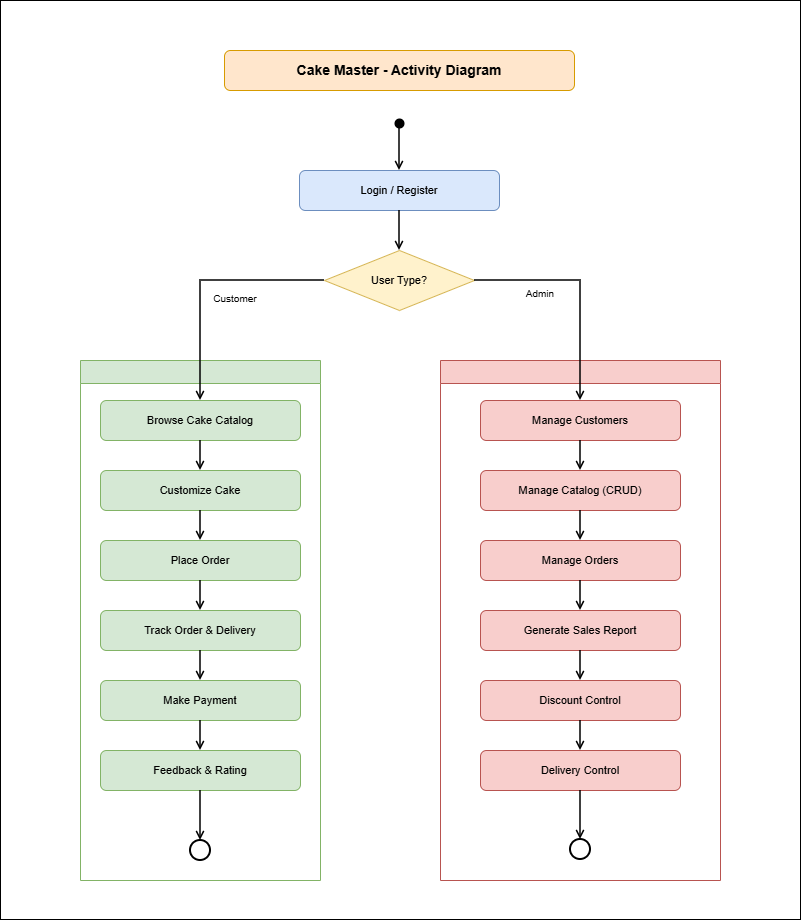

The diagram above was exported from draw.io. Its source (the exported page's mxGraphModel, read from the mxfile embedded in the PNG):
<mxGraphModel dx="912" dy="1598" grid="1" gridSize="10" guides="1" tooltips="1" connect="1" arrows="1" fold="1" page="1" pageScale="1" pageWidth="850" pageHeight="1100" math="0" shadow="0">
  <root>
    <mxCell id="0" />
    <mxCell id="1" parent="0" />
    <mxCell id="qeHf0HtevXZs5tUlYdYq-12" parent="1" style="rounded=0;whiteSpace=wrap;html=1;" value="" vertex="1">
      <mxGeometry height="919" width="800" x="160" y="-80" as="geometry" />
    </mxCell>
    <mxCell id="title" parent="1" style="rounded=1;whiteSpace=wrap;html=1;fillColor=#ffe6cc;strokeColor=#d79b00;fontSize=14;fontStyle=1;fontColor=#000000;" value="Cake Master - Activity Diagram" vertex="1">
      <mxGeometry height="40" width="350" x="384" y="-30" as="geometry" />
    </mxCell>
    <mxCell id="start" parent="1" style="ellipse;fillColor=#000000;strokeColor=none;" vertex="1">
      <mxGeometry height="10" width="10" x="554" y="38" as="geometry" />
    </mxCell>
    <mxCell id="login" parent="1" style="rounded=1;whiteSpace=wrap;html=1;fillColor=#dae8fc;strokeColor=#6c8ebf;fontSize=11;fontColor=#000000;" value="Login / Register" vertex="1">
      <mxGeometry height="40" width="200" x="459" y="90" as="geometry" />
    </mxCell>
    <mxCell id="decision1" parent="1" style="rhombus;whiteSpace=wrap;html=1;fillColor=#fff2cc;strokeColor=#d6b656;fontSize=11;fontColor=#000000;" value="User Type?" vertex="1">
      <mxGeometry height="60" width="150" x="484" y="170" as="geometry" />
    </mxCell>
    <mxCell id="swimCustomer" parent="1" style="swimlane;whiteSpace=wrap;html=1;fillColor=#d5e8d4;strokeColor=#82b366;fontSize=12;fontColor=#000000;fontStyle=1;" value="" vertex="1">
      <mxGeometry height="520" width="240" x="240" y="280" as="geometry" />
    </mxCell>
    <mxCell id="browseCatalog" parent="swimCustomer" style="rounded=1;whiteSpace=wrap;html=1;fillColor=#d5e8d4;strokeColor=#82b366;fontSize=11;fontColor=#000000;" value="Browse Cake Catalog" vertex="1">
      <mxGeometry height="40" width="200" x="20" y="40" as="geometry" />
    </mxCell>
    <mxCell id="customizeCake" parent="swimCustomer" style="rounded=1;whiteSpace=wrap;html=1;fillColor=#d5e8d4;strokeColor=#82b366;fontSize=11;fontColor=#000000;" value="Customize Cake" vertex="1">
      <mxGeometry height="40" width="200" x="20" y="110" as="geometry" />
    </mxCell>
    <mxCell id="t5" edge="1" parent="swimCustomer" source="browseCatalog" style="edgeStyle=orthogonalEdgeStyle;rounded=0;orthogonalLoop=1;jettySize=auto;html=1;endArrow=open;endFill=0;strokeWidth=1.5;" target="customizeCake">
      <mxGeometry relative="1" as="geometry" />
    </mxCell>
    <mxCell id="placeOrder" parent="swimCustomer" style="rounded=1;whiteSpace=wrap;html=1;fillColor=#d5e8d4;strokeColor=#82b366;fontSize=11;fontColor=#000000;" value="Place Order" vertex="1">
      <mxGeometry height="40" width="200" x="20" y="180" as="geometry" />
    </mxCell>
    <mxCell id="t6" edge="1" parent="swimCustomer" source="customizeCake" style="edgeStyle=orthogonalEdgeStyle;rounded=0;orthogonalLoop=1;jettySize=auto;html=1;endArrow=open;endFill=0;strokeWidth=1.5;" target="placeOrder">
      <mxGeometry relative="1" as="geometry" />
    </mxCell>
    <mxCell id="trackOrder" parent="swimCustomer" style="rounded=1;whiteSpace=wrap;html=1;fillColor=#d5e8d4;strokeColor=#82b366;fontSize=11;fontColor=#000000;" value="Track Order &amp; Delivery" vertex="1">
      <mxGeometry height="40" width="200" x="20" y="250" as="geometry" />
    </mxCell>
    <mxCell id="t7" edge="1" parent="swimCustomer" source="placeOrder" style="edgeStyle=orthogonalEdgeStyle;rounded=0;orthogonalLoop=1;jettySize=auto;html=1;endArrow=open;endFill=0;strokeWidth=1.5;" target="trackOrder">
      <mxGeometry relative="1" as="geometry" />
    </mxCell>
    <mxCell id="payment" parent="swimCustomer" style="rounded=1;whiteSpace=wrap;html=1;fillColor=#d5e8d4;strokeColor=#82b366;fontSize=11;fontColor=#000000;" value="Make Payment" vertex="1">
      <mxGeometry height="40" width="200" x="20" y="320" as="geometry" />
    </mxCell>
    <mxCell id="t8" edge="1" parent="swimCustomer" source="trackOrder" style="edgeStyle=orthogonalEdgeStyle;rounded=0;orthogonalLoop=1;jettySize=auto;html=1;endArrow=open;endFill=0;strokeWidth=1.5;" target="payment">
      <mxGeometry relative="1" as="geometry" />
    </mxCell>
    <mxCell id="feedback" parent="swimCustomer" style="rounded=1;whiteSpace=wrap;html=1;fillColor=#d5e8d4;strokeColor=#82b366;fontSize=11;fontColor=#000000;" value="Feedback &amp; Rating" vertex="1">
      <mxGeometry height="40" width="200" x="20" y="390" as="geometry" />
    </mxCell>
    <mxCell id="t9" edge="1" parent="swimCustomer" source="payment" style="edgeStyle=orthogonalEdgeStyle;rounded=0;orthogonalLoop=1;jettySize=auto;html=1;endArrow=open;endFill=0;strokeWidth=1.5;" target="feedback">
      <mxGeometry relative="1" as="geometry" />
    </mxCell>
    <mxCell id="end" parent="swimCustomer" style="ellipse;fillColor=none;strokeColor=#000000;strokeWidth=2;" vertex="1">
      <mxGeometry height="20" width="20" x="110" y="480" as="geometry" />
    </mxCell>
    <mxCell id="t10" edge="1" parent="swimCustomer" source="feedback" style="edgeStyle=orthogonalEdgeStyle;rounded=0;orthogonalLoop=1;jettySize=auto;html=1;endArrow=open;endFill=0;strokeWidth=1.5;entryX=0.5;entryY=0;entryDx=0;entryDy=0;" target="end">
      <mxGeometry relative="1" as="geometry">
        <mxPoint x="120" y="460" as="targetPoint" />
      </mxGeometry>
    </mxCell>
    <mxCell id="swimAdmin" parent="1" style="swimlane;whiteSpace=wrap;html=1;fillColor=#f8cecc;strokeColor=#b85450;fontSize=12;fontColor=#000000;fontStyle=1;" value="" vertex="1">
      <mxGeometry height="520" width="280" x="600" y="280" as="geometry" />
    </mxCell>
    <mxCell id="manageCustomers" parent="1" style="rounded=1;whiteSpace=wrap;html=1;fillColor=#f8cecc;strokeColor=#b85450;fontSize=11;fontColor=#000000;" value="Manage Customers" vertex="1">
      <mxGeometry height="40" width="200" x="640" y="320" as="geometry" />
    </mxCell>
    <mxCell id="manageCatalog" parent="1" style="rounded=1;whiteSpace=wrap;html=1;fillColor=#f8cecc;strokeColor=#b85450;fontSize=11;fontColor=#000000;" value="Manage Catalog (CRUD)" vertex="1">
      <mxGeometry height="40" width="200" x="640" y="390" as="geometry" />
    </mxCell>
    <mxCell id="manageOrders" parent="1" style="rounded=1;whiteSpace=wrap;html=1;fillColor=#f8cecc;strokeColor=#b85450;fontSize=11;fontColor=#000000;" value="Manage Orders" vertex="1">
      <mxGeometry height="40" width="200" x="640" y="460" as="geometry" />
    </mxCell>
    <mxCell id="salesReport" parent="1" style="rounded=1;whiteSpace=wrap;html=1;fillColor=#f8cecc;strokeColor=#b85450;fontSize=11;fontColor=#000000;" value="Generate Sales Report" vertex="1">
      <mxGeometry height="40" width="200" x="640" y="530" as="geometry" />
    </mxCell>
    <mxCell id="discountControl" parent="1" style="rounded=1;whiteSpace=wrap;html=1;fillColor=#f8cecc;strokeColor=#b85450;fontSize=11;fontColor=#000000;" value="Discount Control" vertex="1">
      <mxGeometry height="40" width="200" x="640" y="600" as="geometry" />
    </mxCell>
    <mxCell id="deliveryControl" parent="1" style="rounded=1;whiteSpace=wrap;html=1;fillColor=#f8cecc;strokeColor=#b85450;fontSize=11;fontColor=#000000;" value="Delivery Control" vertex="1">
      <mxGeometry height="40" width="200" x="640" y="670" as="geometry" />
    </mxCell>
    <mxCell id="end2" parent="1" style="ellipse;fillColor=none;strokeColor=#000000;strokeWidth=2;" vertex="1">
      <mxGeometry height="20" width="20" x="730" y="759" as="geometry" />
    </mxCell>
    <mxCell id="t1" edge="1" parent="1" source="start" style="edgeStyle=orthogonalEdgeStyle;rounded=0;orthogonalLoop=1;jettySize=auto;html=1;endArrow=open;endFill=0;strokeWidth=1.5;" target="login">
      <mxGeometry relative="1" as="geometry" />
    </mxCell>
    <mxCell id="t2" edge="1" parent="1" source="login" style="edgeStyle=orthogonalEdgeStyle;rounded=0;orthogonalLoop=1;jettySize=auto;html=1;endArrow=open;endFill=0;strokeWidth=1.5;" target="decision1">
      <mxGeometry relative="1" as="geometry" />
    </mxCell>
    <mxCell id="t3" edge="1" parent="1" source="decision1" style="edgeStyle=orthogonalEdgeStyle;rounded=0;orthogonalLoop=1;jettySize=auto;html=1;endArrow=open;endFill=0;strokeWidth=1.5;" target="browseCatalog">
      <mxGeometry relative="1" as="geometry" />
    </mxCell>
    <mxCell id="t4" edge="1" parent="1" source="decision1" style="edgeStyle=orthogonalEdgeStyle;rounded=0;orthogonalLoop=1;jettySize=auto;html=1;endArrow=open;endFill=0;strokeWidth=1.5;">
      <mxGeometry relative="1" as="geometry">
        <mxPoint x="740" y="320" as="targetPoint" />
      </mxGeometry>
    </mxCell>
    <mxCell id="t4Label" parent="1" style="text;html=1;strokeColor=none;fillColor=#ffffff;align=center;verticalAlign=middle;whiteSpace=wrap;fontSize=10;fontColor=#000000;" value="Admin" vertex="1">
      <mxGeometry height="20" width="60" x="670" y="203" as="geometry" />
    </mxCell>
    <mxCell id="t11" edge="1" parent="1" source="manageCustomers" style="edgeStyle=orthogonalEdgeStyle;rounded=0;orthogonalLoop=1;jettySize=auto;html=1;endArrow=open;endFill=0;strokeWidth=1.5;" target="manageCatalog">
      <mxGeometry relative="1" as="geometry" />
    </mxCell>
    <mxCell id="t12" edge="1" parent="1" source="manageCatalog" style="edgeStyle=orthogonalEdgeStyle;rounded=0;orthogonalLoop=1;jettySize=auto;html=1;endArrow=open;endFill=0;strokeWidth=1.5;" target="manageOrders">
      <mxGeometry relative="1" as="geometry" />
    </mxCell>
    <mxCell id="t13" edge="1" parent="1" source="manageOrders" style="edgeStyle=orthogonalEdgeStyle;rounded=0;orthogonalLoop=1;jettySize=auto;html=1;endArrow=open;endFill=0;strokeWidth=1.5;" target="salesReport">
      <mxGeometry relative="1" as="geometry" />
    </mxCell>
    <mxCell id="t14" edge="1" parent="1" source="salesReport" style="edgeStyle=orthogonalEdgeStyle;rounded=0;orthogonalLoop=1;jettySize=auto;html=1;endArrow=open;endFill=0;strokeWidth=1.5;" target="discountControl">
      <mxGeometry relative="1" as="geometry" />
    </mxCell>
    <mxCell id="t15" edge="1" parent="1" source="discountControl" style="edgeStyle=orthogonalEdgeStyle;rounded=0;orthogonalLoop=1;jettySize=auto;html=1;endArrow=open;endFill=0;strokeWidth=1.5;" target="deliveryControl">
      <mxGeometry relative="1" as="geometry" />
    </mxCell>
    <mxCell id="t16" edge="1" parent="1" source="deliveryControl" style="edgeStyle=orthogonalEdgeStyle;rounded=0;orthogonalLoop=1;jettySize=auto;html=1;endArrow=open;endFill=0;strokeWidth=1.5;" target="end2">
      <mxGeometry relative="1" as="geometry" />
    </mxCell>
    <mxCell id="t3Label" parent="1" style="text;html=1;strokeColor=none;fillColor=#ffffff;align=center;verticalAlign=middle;whiteSpace=wrap;fontSize=10;fontColor=#000000;" value="Customer" vertex="1">
      <mxGeometry height="20" width="60" x="365" y="208" as="geometry" />
    </mxCell>
  </root>
</mxGraphModel>